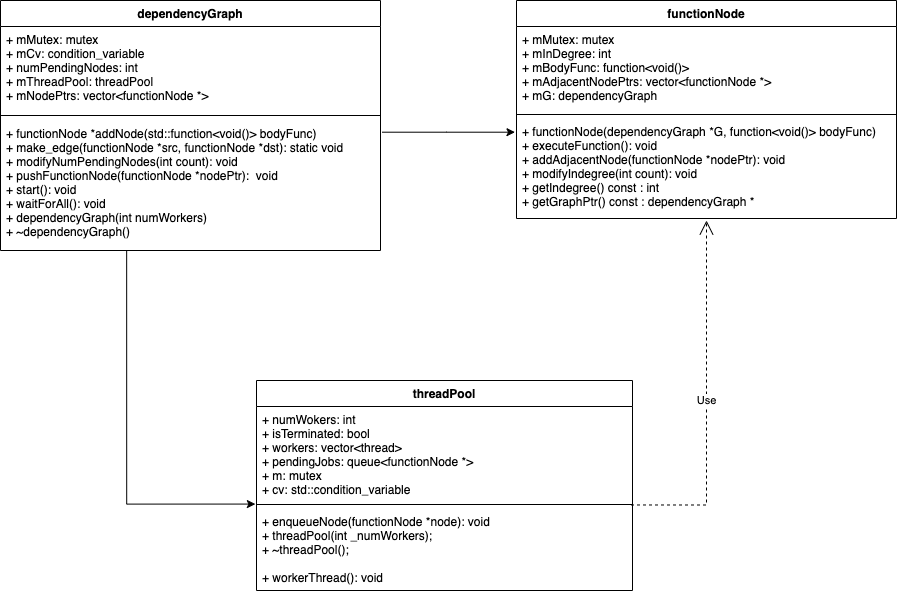

The diagram above was exported from draw.io. Its source (the exported page's mxGraphModel, read from the mxfile embedded in the PNG):
<mxGraphModel dx="1186" dy="666" grid="1" gridSize="10" guides="1" tooltips="1" connect="1" arrows="1" fold="1" page="1" pageScale="1" pageWidth="827" pageHeight="1169" background="#ffffff" math="0" shadow="0">
  <root>
    <mxCell id="WIyWlLk6GJQsqaUBKTNV-0" />
    <mxCell id="WIyWlLk6GJQsqaUBKTNV-1" parent="WIyWlLk6GJQsqaUBKTNV-0" />
    <mxCell id="FKsrzg5qgHuZKxdYXEDl-1" value="functionNode" style="swimlane;fontStyle=1;align=center;verticalAlign=top;childLayout=stackLayout;horizontal=1;startSize=26;horizontalStack=0;resizeParent=1;resizeParentMax=0;resizeLast=0;collapsible=1;marginBottom=0;" parent="WIyWlLk6GJQsqaUBKTNV-1" vertex="1">
      <mxGeometry x="550" y="60" width="380" height="218" as="geometry" />
    </mxCell>
    <mxCell id="FKsrzg5qgHuZKxdYXEDl-2" value="+ mMutex: mutex&#10;+ mInDegree: int&#10;+ mBodyFunc: function&lt;void()&gt;&#10;+ mAdjacentNodePtrs: vector&lt;functionNode *&gt;&#10;+ mG: dependencyGraph&#10;" style="text;strokeColor=none;fillColor=none;align=left;verticalAlign=top;spacingLeft=4;spacingRight=4;overflow=hidden;rotatable=0;points=[[0,0.5],[1,0.5]];portConstraint=eastwest;" parent="FKsrzg5qgHuZKxdYXEDl-1" vertex="1">
      <mxGeometry y="26" width="380" height="84" as="geometry" />
    </mxCell>
    <mxCell id="FKsrzg5qgHuZKxdYXEDl-3" value="" style="line;strokeWidth=1;fillColor=none;align=left;verticalAlign=middle;spacingTop=-1;spacingLeft=3;spacingRight=3;rotatable=0;labelPosition=right;points=[];portConstraint=eastwest;" parent="FKsrzg5qgHuZKxdYXEDl-1" vertex="1">
      <mxGeometry y="110" width="380" height="8" as="geometry" />
    </mxCell>
    <mxCell id="FKsrzg5qgHuZKxdYXEDl-4" value="+ functionNode(dependencyGraph *G, function&lt;void()&gt; bodyFunc)&#10;+ executeFunction(): void&#10;+ addAdjacentNode(functionNode *nodePtr): void&#10;+ modifyIndegree(int count): void&#10;+ getIndegree() const : int&#10;+ getGraphPtr() const : dependencyGraph *&#10;" style="text;strokeColor=none;fillColor=none;align=left;verticalAlign=top;spacingLeft=4;spacingRight=4;overflow=hidden;rotatable=0;points=[[0,0.5],[1,0.5]];portConstraint=eastwest;" parent="FKsrzg5qgHuZKxdYXEDl-1" vertex="1">
      <mxGeometry y="118" width="380" height="100" as="geometry" />
    </mxCell>
    <mxCell id="FKsrzg5qgHuZKxdYXEDl-6" value="dependencyGraph" style="swimlane;fontStyle=1;align=center;verticalAlign=top;childLayout=stackLayout;horizontal=1;startSize=26;horizontalStack=0;resizeParent=1;resizeParentMax=0;resizeLast=0;collapsible=1;marginBottom=0;" parent="WIyWlLk6GJQsqaUBKTNV-1" vertex="1">
      <mxGeometry x="34" y="60" width="380" height="250" as="geometry" />
    </mxCell>
    <mxCell id="FKsrzg5qgHuZKxdYXEDl-7" value="+ mMutex: mutex&#10;+ mCv: condition_variable&#10;+ numPendingNodes: int&#10;+ mThreadPool: threadPool&#10;+ mNodePtrs: vector&lt;functionNode *&gt;" style="text;strokeColor=none;fillColor=none;align=left;verticalAlign=top;spacingLeft=4;spacingRight=4;overflow=hidden;rotatable=0;points=[[0,0.5],[1,0.5]];portConstraint=eastwest;" parent="FKsrzg5qgHuZKxdYXEDl-6" vertex="1">
      <mxGeometry y="26" width="380" height="84" as="geometry" />
    </mxCell>
    <mxCell id="FKsrzg5qgHuZKxdYXEDl-8" value="" style="line;strokeWidth=1;fillColor=none;align=left;verticalAlign=middle;spacingTop=-1;spacingLeft=3;spacingRight=3;rotatable=0;labelPosition=right;points=[];portConstraint=eastwest;" parent="FKsrzg5qgHuZKxdYXEDl-6" vertex="1">
      <mxGeometry y="110" width="380" height="10" as="geometry" />
    </mxCell>
    <mxCell id="FKsrzg5qgHuZKxdYXEDl-9" value="+ functionNode *addNode(std::function&lt;void()&gt; bodyFunc)&#10;+ make_edge(functionNode *src, functionNode *dst): static void&#10;+ modifyNumPendingNodes(int count): void &#10;+ pushFunctionNode(functionNode *nodePtr):  void &#10;+ start(): void &#10;+ waitForAll(): void &#10;+ dependencyGraph(int numWorkers)&#10;+ ~dependencyGraph()" style="text;strokeColor=none;fillColor=none;align=left;verticalAlign=top;spacingLeft=4;spacingRight=4;overflow=hidden;rotatable=0;points=[[0,0.5],[1,0.5]];portConstraint=eastwest;" parent="FKsrzg5qgHuZKxdYXEDl-6" vertex="1">
      <mxGeometry y="120" width="380" height="130" as="geometry" />
    </mxCell>
    <mxCell id="FKsrzg5qgHuZKxdYXEDl-12" value="" style="edgeStyle=segmentEdgeStyle;endArrow=classic;html=1;rounded=0;exitX=1.004;exitY=0.09;exitDx=0;exitDy=0;exitPerimeter=0;entryX=-0.004;entryY=0.137;entryDx=0;entryDy=0;entryPerimeter=0;" parent="WIyWlLk6GJQsqaUBKTNV-1" source="FKsrzg5qgHuZKxdYXEDl-9" target="FKsrzg5qgHuZKxdYXEDl-4" edge="1">
      <mxGeometry width="50" height="50" relative="1" as="geometry">
        <mxPoint x="414" y="80" as="sourcePoint" />
        <mxPoint x="550" y="203" as="targetPoint" />
        <Array as="points">
          <mxPoint x="480" y="192" />
          <mxPoint x="480" y="192" />
        </Array>
      </mxGeometry>
    </mxCell>
    <mxCell id="FKsrzg5qgHuZKxdYXEDl-13" value="threadPool&#10;" style="swimlane;fontStyle=1;align=center;verticalAlign=top;childLayout=stackLayout;horizontal=1;startSize=26;horizontalStack=0;resizeParent=1;resizeParentMax=0;resizeLast=0;collapsible=1;marginBottom=0;" parent="WIyWlLk6GJQsqaUBKTNV-1" vertex="1">
      <mxGeometry x="290" y="440" width="376" height="210" as="geometry" />
    </mxCell>
    <mxCell id="FKsrzg5qgHuZKxdYXEDl-14" value="+ numWokers: int&#10;+ isTerminated: bool&#10;+ workers: vector&lt;thread&gt;&#10;+ pendingJobs: queue&lt;functionNode *&gt;&#10;+ m: mutex&#10;+ cv: std::condition_variable" style="text;strokeColor=none;fillColor=none;align=left;verticalAlign=top;spacingLeft=4;spacingRight=4;overflow=hidden;rotatable=0;points=[[0,0.5],[1,0.5]];portConstraint=eastwest;" parent="FKsrzg5qgHuZKxdYXEDl-13" vertex="1">
      <mxGeometry y="26" width="376" height="94" as="geometry" />
    </mxCell>
    <mxCell id="FKsrzg5qgHuZKxdYXEDl-15" value="" style="line;strokeWidth=1;fillColor=none;align=left;verticalAlign=middle;spacingTop=-1;spacingLeft=3;spacingRight=3;rotatable=0;labelPosition=right;points=[];portConstraint=eastwest;" parent="FKsrzg5qgHuZKxdYXEDl-13" vertex="1">
      <mxGeometry y="120" width="376" height="8" as="geometry" />
    </mxCell>
    <mxCell id="FKsrzg5qgHuZKxdYXEDl-16" value="+ enqueueNode(functionNode *node): void &#10;+ threadPool(int _numWorkers);&#10;+ ~threadPool();&#10;&#10;+ workerThread(): void" style="text;strokeColor=none;fillColor=none;align=left;verticalAlign=top;spacingLeft=4;spacingRight=4;overflow=hidden;rotatable=0;points=[[0,0.5],[1,0.5]];portConstraint=eastwest;" parent="FKsrzg5qgHuZKxdYXEDl-13" vertex="1">
      <mxGeometry y="128" width="376" height="82" as="geometry" />
    </mxCell>
    <mxCell id="FKsrzg5qgHuZKxdYXEDl-17" value="" style="edgeStyle=segmentEdgeStyle;endArrow=classic;html=1;rounded=0;exitX=0.332;exitY=1.004;exitDx=0;exitDy=0;exitPerimeter=0;entryX=-0.003;entryY=1.038;entryDx=0;entryDy=0;entryPerimeter=0;" parent="WIyWlLk6GJQsqaUBKTNV-1" source="FKsrzg5qgHuZKxdYXEDl-9" target="FKsrzg5qgHuZKxdYXEDl-14" edge="1">
      <mxGeometry width="50" height="50" relative="1" as="geometry">
        <mxPoint x="540" y="400" as="sourcePoint" />
        <mxPoint x="590" y="350" as="targetPoint" />
        <Array as="points">
          <mxPoint x="160" y="564" />
        </Array>
      </mxGeometry>
    </mxCell>
    <mxCell id="FKsrzg5qgHuZKxdYXEDl-18" value="Use" style="endArrow=open;endSize=12;dashed=1;html=1;rounded=0;exitX=0.996;exitY=-0.043;exitDx=0;exitDy=0;exitPerimeter=0;edgeStyle=orthogonalEdgeStyle;" parent="WIyWlLk6GJQsqaUBKTNV-1" source="FKsrzg5qgHuZKxdYXEDl-16" edge="1">
      <mxGeometry width="160" relative="1" as="geometry">
        <mxPoint x="560" y="390" as="sourcePoint" />
        <mxPoint x="740" y="280" as="targetPoint" />
      </mxGeometry>
    </mxCell>
  </root>
</mxGraphModel>